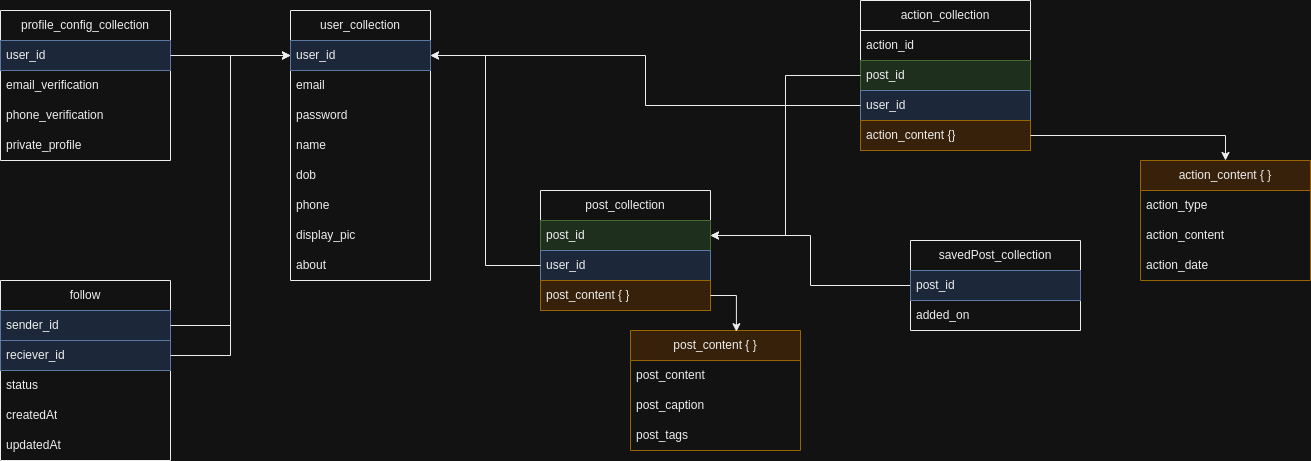

The diagram above was exported from draw.io. Its source (the exported page's mxGraphModel, read from the mxfile embedded in the PNG):
<mxGraphModel dx="1362" dy="801" grid="1" gridSize="10" guides="1" tooltips="1" connect="1" arrows="1" fold="1" page="1" pageScale="1" pageWidth="2336" pageHeight="1654" math="0" shadow="0">
  <root>
    <mxCell id="0" />
    <mxCell id="1" parent="0" />
    <mxCell id="VwqU53w6r4X5JUuo14VW-5" value="user_collection" style="swimlane;fontStyle=0;childLayout=stackLayout;horizontal=1;startSize=30;horizontalStack=0;resizeParent=1;resizeParentMax=0;resizeLast=0;collapsible=1;marginBottom=0;whiteSpace=wrap;html=1;" parent="1" vertex="1">
      <mxGeometry x="480" y="370" width="140" height="270" as="geometry" />
    </mxCell>
    <mxCell id="VwqU53w6r4X5JUuo14VW-6" value="user_id" style="text;strokeColor=#6c8ebf;fillColor=#dae8fc;align=left;verticalAlign=middle;spacingLeft=4;spacingRight=4;overflow=hidden;points=[[0,0.5],[1,0.5]];portConstraint=eastwest;rotatable=0;whiteSpace=wrap;html=1;" parent="VwqU53w6r4X5JUuo14VW-5" vertex="1">
      <mxGeometry y="30" width="140" height="30" as="geometry" />
    </mxCell>
    <mxCell id="VwqU53w6r4X5JUuo14VW-7" value="email" style="text;strokeColor=none;fillColor=none;align=left;verticalAlign=middle;spacingLeft=4;spacingRight=4;overflow=hidden;points=[[0,0.5],[1,0.5]];portConstraint=eastwest;rotatable=0;whiteSpace=wrap;html=1;" parent="VwqU53w6r4X5JUuo14VW-5" vertex="1">
      <mxGeometry y="60" width="140" height="30" as="geometry" />
    </mxCell>
    <mxCell id="VwqU53w6r4X5JUuo14VW-8" value="password" style="text;strokeColor=none;fillColor=none;align=left;verticalAlign=middle;spacingLeft=4;spacingRight=4;overflow=hidden;points=[[0,0.5],[1,0.5]];portConstraint=eastwest;rotatable=0;whiteSpace=wrap;html=1;" parent="VwqU53w6r4X5JUuo14VW-5" vertex="1">
      <mxGeometry y="90" width="140" height="30" as="geometry" />
    </mxCell>
    <mxCell id="VwqU53w6r4X5JUuo14VW-9" value="name" style="text;strokeColor=none;fillColor=none;align=left;verticalAlign=middle;spacingLeft=4;spacingRight=4;overflow=hidden;points=[[0,0.5],[1,0.5]];portConstraint=eastwest;rotatable=0;whiteSpace=wrap;html=1;" parent="VwqU53w6r4X5JUuo14VW-5" vertex="1">
      <mxGeometry y="120" width="140" height="30" as="geometry" />
    </mxCell>
    <mxCell id="VwqU53w6r4X5JUuo14VW-10" value="dob" style="text;strokeColor=none;fillColor=none;align=left;verticalAlign=middle;spacingLeft=4;spacingRight=4;overflow=hidden;points=[[0,0.5],[1,0.5]];portConstraint=eastwest;rotatable=0;whiteSpace=wrap;html=1;" parent="VwqU53w6r4X5JUuo14VW-5" vertex="1">
      <mxGeometry y="150" width="140" height="30" as="geometry" />
    </mxCell>
    <mxCell id="VwqU53w6r4X5JUuo14VW-11" value="phone" style="text;strokeColor=none;fillColor=none;align=left;verticalAlign=middle;spacingLeft=4;spacingRight=4;overflow=hidden;points=[[0,0.5],[1,0.5]];portConstraint=eastwest;rotatable=0;whiteSpace=wrap;html=1;" parent="VwqU53w6r4X5JUuo14VW-5" vertex="1">
      <mxGeometry y="180" width="140" height="30" as="geometry" />
    </mxCell>
    <mxCell id="VwqU53w6r4X5JUuo14VW-21" value="display_pic" style="text;strokeColor=none;fillColor=none;align=left;verticalAlign=middle;spacingLeft=4;spacingRight=4;overflow=hidden;points=[[0,0.5],[1,0.5]];portConstraint=eastwest;rotatable=0;whiteSpace=wrap;html=1;" parent="VwqU53w6r4X5JUuo14VW-5" vertex="1">
      <mxGeometry y="210" width="140" height="30" as="geometry" />
    </mxCell>
    <mxCell id="VwqU53w6r4X5JUuo14VW-20" value="about" style="text;strokeColor=none;fillColor=none;align=left;verticalAlign=middle;spacingLeft=4;spacingRight=4;overflow=hidden;points=[[0,0.5],[1,0.5]];portConstraint=eastwest;rotatable=0;whiteSpace=wrap;html=1;" parent="VwqU53w6r4X5JUuo14VW-5" vertex="1">
      <mxGeometry y="240" width="140" height="30" as="geometry" />
    </mxCell>
    <mxCell id="VwqU53w6r4X5JUuo14VW-12" value="profile_config_collection" style="swimlane;fontStyle=0;childLayout=stackLayout;horizontal=1;startSize=30;horizontalStack=0;resizeParent=1;resizeParentMax=0;resizeLast=0;collapsible=1;marginBottom=0;whiteSpace=wrap;html=1;" parent="1" vertex="1">
      <mxGeometry x="190" y="370" width="170" height="150" as="geometry" />
    </mxCell>
    <mxCell id="VwqU53w6r4X5JUuo14VW-13" value="user_id" style="text;strokeColor=#6c8ebf;fillColor=#dae8fc;align=left;verticalAlign=middle;spacingLeft=4;spacingRight=4;overflow=hidden;points=[[0,0.5],[1,0.5]];portConstraint=eastwest;rotatable=0;whiteSpace=wrap;html=1;" parent="VwqU53w6r4X5JUuo14VW-12" vertex="1">
      <mxGeometry y="30" width="170" height="30" as="geometry" />
    </mxCell>
    <mxCell id="VwqU53w6r4X5JUuo14VW-14" value="email_verification" style="text;strokeColor=none;fillColor=none;align=left;verticalAlign=middle;spacingLeft=4;spacingRight=4;overflow=hidden;points=[[0,0.5],[1,0.5]];portConstraint=eastwest;rotatable=0;whiteSpace=wrap;html=1;" parent="VwqU53w6r4X5JUuo14VW-12" vertex="1">
      <mxGeometry y="60" width="170" height="30" as="geometry" />
    </mxCell>
    <mxCell id="VwqU53w6r4X5JUuo14VW-15" value="phone_verification" style="text;strokeColor=none;fillColor=none;align=left;verticalAlign=middle;spacingLeft=4;spacingRight=4;overflow=hidden;points=[[0,0.5],[1,0.5]];portConstraint=eastwest;rotatable=0;whiteSpace=wrap;html=1;" parent="VwqU53w6r4X5JUuo14VW-12" vertex="1">
      <mxGeometry y="90" width="170" height="30" as="geometry" />
    </mxCell>
    <mxCell id="VwqU53w6r4X5JUuo14VW-17" value="private_profile" style="text;strokeColor=none;fillColor=none;align=left;verticalAlign=middle;spacingLeft=4;spacingRight=4;overflow=hidden;points=[[0,0.5],[1,0.5]];portConstraint=eastwest;rotatable=0;whiteSpace=wrap;html=1;" parent="VwqU53w6r4X5JUuo14VW-12" vertex="1">
      <mxGeometry y="120" width="170" height="30" as="geometry" />
    </mxCell>
    <mxCell id="VwqU53w6r4X5JUuo14VW-22" value="post_collection" style="swimlane;fontStyle=0;childLayout=stackLayout;horizontal=1;startSize=30;horizontalStack=0;resizeParent=1;resizeParentMax=0;resizeLast=0;collapsible=1;marginBottom=0;whiteSpace=wrap;html=1;" parent="1" vertex="1">
      <mxGeometry x="730" y="550" width="170" height="120" as="geometry" />
    </mxCell>
    <mxCell id="VwqU53w6r4X5JUuo14VW-23" value="post_id" style="text;strokeColor=#82b366;fillColor=#d5e8d4;align=left;verticalAlign=middle;spacingLeft=4;spacingRight=4;overflow=hidden;points=[[0,0.5],[1,0.5]];portConstraint=eastwest;rotatable=0;whiteSpace=wrap;html=1;" parent="VwqU53w6r4X5JUuo14VW-22" vertex="1">
      <mxGeometry y="30" width="170" height="30" as="geometry" />
    </mxCell>
    <mxCell id="VwqU53w6r4X5JUuo14VW-24" value="user_id" style="text;strokeColor=#6c8ebf;fillColor=#dae8fc;align=left;verticalAlign=middle;spacingLeft=4;spacingRight=4;overflow=hidden;points=[[0,0.5],[1,0.5]];portConstraint=eastwest;rotatable=0;whiteSpace=wrap;html=1;" parent="VwqU53w6r4X5JUuo14VW-22" vertex="1">
      <mxGeometry y="60" width="170" height="30" as="geometry" />
    </mxCell>
    <mxCell id="VwqU53w6r4X5JUuo14VW-25" value="post_content { }" style="text;strokeColor=#d79b00;fillColor=#ffe6cc;align=left;verticalAlign=middle;spacingLeft=4;spacingRight=4;overflow=hidden;points=[[0,0.5],[1,0.5]];portConstraint=eastwest;rotatable=0;whiteSpace=wrap;html=1;" parent="VwqU53w6r4X5JUuo14VW-22" vertex="1">
      <mxGeometry y="90" width="170" height="30" as="geometry" />
    </mxCell>
    <mxCell id="VwqU53w6r4X5JUuo14VW-27" value="post_content { }" style="swimlane;fontStyle=0;childLayout=stackLayout;horizontal=1;startSize=30;horizontalStack=0;resizeParent=1;resizeParentMax=0;resizeLast=0;collapsible=1;marginBottom=0;whiteSpace=wrap;html=1;fillColor=#ffe6cc;strokeColor=#d79b00;" parent="1" vertex="1">
      <mxGeometry x="820" y="690" width="170" height="120" as="geometry" />
    </mxCell>
    <mxCell id="VwqU53w6r4X5JUuo14VW-28" value="post_content" style="text;strokeColor=none;fillColor=none;align=left;verticalAlign=middle;spacingLeft=4;spacingRight=4;overflow=hidden;points=[[0,0.5],[1,0.5]];portConstraint=eastwest;rotatable=0;whiteSpace=wrap;html=1;" parent="VwqU53w6r4X5JUuo14VW-27" vertex="1">
      <mxGeometry y="30" width="170" height="30" as="geometry" />
    </mxCell>
    <mxCell id="VwqU53w6r4X5JUuo14VW-29" value="post_caption" style="text;strokeColor=none;fillColor=none;align=left;verticalAlign=middle;spacingLeft=4;spacingRight=4;overflow=hidden;points=[[0,0.5],[1,0.5]];portConstraint=eastwest;rotatable=0;whiteSpace=wrap;html=1;" parent="VwqU53w6r4X5JUuo14VW-27" vertex="1">
      <mxGeometry y="60" width="170" height="30" as="geometry" />
    </mxCell>
    <mxCell id="VwqU53w6r4X5JUuo14VW-30" value="post_tags" style="text;strokeColor=none;fillColor=none;align=left;verticalAlign=middle;spacingLeft=4;spacingRight=4;overflow=hidden;points=[[0,0.5],[1,0.5]];portConstraint=eastwest;rotatable=0;whiteSpace=wrap;html=1;" parent="VwqU53w6r4X5JUuo14VW-27" vertex="1">
      <mxGeometry y="90" width="170" height="30" as="geometry" />
    </mxCell>
    <mxCell id="VwqU53w6r4X5JUuo14VW-34" value="action_collection" style="swimlane;fontStyle=0;childLayout=stackLayout;horizontal=1;startSize=30;horizontalStack=0;resizeParent=1;resizeParentMax=0;resizeLast=0;collapsible=1;marginBottom=0;whiteSpace=wrap;html=1;" parent="1" vertex="1">
      <mxGeometry x="1050" y="360" width="170" height="150" as="geometry" />
    </mxCell>
    <mxCell id="VwqU53w6r4X5JUuo14VW-35" value="action_id" style="text;strokeColor=none;fillColor=none;align=left;verticalAlign=middle;spacingLeft=4;spacingRight=4;overflow=hidden;points=[[0,0.5],[1,0.5]];portConstraint=eastwest;rotatable=0;whiteSpace=wrap;html=1;" parent="VwqU53w6r4X5JUuo14VW-34" vertex="1">
      <mxGeometry y="30" width="170" height="30" as="geometry" />
    </mxCell>
    <mxCell id="VwqU53w6r4X5JUuo14VW-36" value="post_id" style="text;strokeColor=#82b366;fillColor=#d5e8d4;align=left;verticalAlign=middle;spacingLeft=4;spacingRight=4;overflow=hidden;points=[[0,0.5],[1,0.5]];portConstraint=eastwest;rotatable=0;whiteSpace=wrap;html=1;" parent="VwqU53w6r4X5JUuo14VW-34" vertex="1">
      <mxGeometry y="60" width="170" height="30" as="geometry" />
    </mxCell>
    <mxCell id="VwqU53w6r4X5JUuo14VW-37" value="user_id" style="text;strokeColor=#6c8ebf;fillColor=#dae8fc;align=left;verticalAlign=middle;spacingLeft=4;spacingRight=4;overflow=hidden;points=[[0,0.5],[1,0.5]];portConstraint=eastwest;rotatable=0;whiteSpace=wrap;html=1;" parent="VwqU53w6r4X5JUuo14VW-34" vertex="1">
      <mxGeometry y="90" width="170" height="30" as="geometry" />
    </mxCell>
    <mxCell id="VwqU53w6r4X5JUuo14VW-38" value="action_content {}" style="text;strokeColor=#d79b00;fillColor=#ffe6cc;align=left;verticalAlign=middle;spacingLeft=4;spacingRight=4;overflow=hidden;points=[[0,0.5],[1,0.5]];portConstraint=eastwest;rotatable=0;whiteSpace=wrap;html=1;" parent="VwqU53w6r4X5JUuo14VW-34" vertex="1">
      <mxGeometry y="120" width="170" height="30" as="geometry" />
    </mxCell>
    <mxCell id="VwqU53w6r4X5JUuo14VW-39" style="edgeStyle=orthogonalEdgeStyle;rounded=0;orthogonalLoop=1;jettySize=auto;html=1;entryX=0.623;entryY=0.01;entryDx=0;entryDy=0;entryPerimeter=0;" parent="1" source="VwqU53w6r4X5JUuo14VW-25" target="VwqU53w6r4X5JUuo14VW-27" edge="1">
      <mxGeometry relative="1" as="geometry" />
    </mxCell>
    <mxCell id="VwqU53w6r4X5JUuo14VW-40" style="edgeStyle=orthogonalEdgeStyle;rounded=0;orthogonalLoop=1;jettySize=auto;html=1;entryX=1;entryY=0.5;entryDx=0;entryDy=0;" parent="1" source="VwqU53w6r4X5JUuo14VW-36" target="VwqU53w6r4X5JUuo14VW-23" edge="1">
      <mxGeometry relative="1" as="geometry" />
    </mxCell>
    <mxCell id="VwqU53w6r4X5JUuo14VW-42" style="edgeStyle=orthogonalEdgeStyle;rounded=0;orthogonalLoop=1;jettySize=auto;html=1;" parent="1" source="VwqU53w6r4X5JUuo14VW-13" target="VwqU53w6r4X5JUuo14VW-6" edge="1">
      <mxGeometry relative="1" as="geometry" />
    </mxCell>
    <mxCell id="VwqU53w6r4X5JUuo14VW-43" style="edgeStyle=orthogonalEdgeStyle;rounded=0;orthogonalLoop=1;jettySize=auto;html=1;entryX=1;entryY=0.5;entryDx=0;entryDy=0;" parent="1" source="VwqU53w6r4X5JUuo14VW-37" target="VwqU53w6r4X5JUuo14VW-6" edge="1">
      <mxGeometry relative="1" as="geometry" />
    </mxCell>
    <mxCell id="VwqU53w6r4X5JUuo14VW-44" style="edgeStyle=orthogonalEdgeStyle;rounded=0;orthogonalLoop=1;jettySize=auto;html=1;entryX=1;entryY=0.5;entryDx=0;entryDy=0;" parent="1" source="VwqU53w6r4X5JUuo14VW-24" target="VwqU53w6r4X5JUuo14VW-6" edge="1">
      <mxGeometry relative="1" as="geometry" />
    </mxCell>
    <mxCell id="VwqU53w6r4X5JUuo14VW-47" value="follow" style="swimlane;fontStyle=0;childLayout=stackLayout;horizontal=1;startSize=30;horizontalStack=0;resizeParent=1;resizeParentMax=0;resizeLast=0;collapsible=1;marginBottom=0;whiteSpace=wrap;html=1;" parent="1" vertex="1">
      <mxGeometry x="190" y="640" width="170" height="180" as="geometry" />
    </mxCell>
    <mxCell id="VwqU53w6r4X5JUuo14VW-48" value="sender_id" style="text;strokeColor=#6c8ebf;fillColor=#dae8fc;align=left;verticalAlign=middle;spacingLeft=4;spacingRight=4;overflow=hidden;points=[[0,0.5],[1,0.5]];portConstraint=eastwest;rotatable=0;whiteSpace=wrap;html=1;" parent="VwqU53w6r4X5JUuo14VW-47" vertex="1">
      <mxGeometry y="30" width="170" height="30" as="geometry" />
    </mxCell>
    <mxCell id="VwqU53w6r4X5JUuo14VW-49" value="reciever_id" style="text;strokeColor=#6c8ebf;fillColor=#dae8fc;align=left;verticalAlign=middle;spacingLeft=4;spacingRight=4;overflow=hidden;points=[[0,0.5],[1,0.5]];portConstraint=eastwest;rotatable=0;whiteSpace=wrap;html=1;" parent="VwqU53w6r4X5JUuo14VW-47" vertex="1">
      <mxGeometry y="60" width="170" height="30" as="geometry" />
    </mxCell>
    <mxCell id="VwqU53w6r4X5JUuo14VW-50" value="status" style="text;strokeColor=none;fillColor=none;align=left;verticalAlign=middle;spacingLeft=4;spacingRight=4;overflow=hidden;points=[[0,0.5],[1,0.5]];portConstraint=eastwest;rotatable=0;whiteSpace=wrap;html=1;" parent="VwqU53w6r4X5JUuo14VW-47" vertex="1">
      <mxGeometry y="90" width="170" height="30" as="geometry" />
    </mxCell>
    <mxCell id="VwqU53w6r4X5JUuo14VW-51" value="createdAt" style="text;strokeColor=none;fillColor=none;align=left;verticalAlign=middle;spacingLeft=4;spacingRight=4;overflow=hidden;points=[[0,0.5],[1,0.5]];portConstraint=eastwest;rotatable=0;whiteSpace=wrap;html=1;" parent="VwqU53w6r4X5JUuo14VW-47" vertex="1">
      <mxGeometry y="120" width="170" height="30" as="geometry" />
    </mxCell>
    <mxCell id="VwqU53w6r4X5JUuo14VW-52" value="updatedAt" style="text;strokeColor=none;fillColor=none;align=left;verticalAlign=middle;spacingLeft=4;spacingRight=4;overflow=hidden;points=[[0,0.5],[1,0.5]];portConstraint=eastwest;rotatable=0;whiteSpace=wrap;html=1;" parent="VwqU53w6r4X5JUuo14VW-47" vertex="1">
      <mxGeometry y="150" width="170" height="30" as="geometry" />
    </mxCell>
    <mxCell id="VwqU53w6r4X5JUuo14VW-55" style="edgeStyle=orthogonalEdgeStyle;rounded=0;orthogonalLoop=1;jettySize=auto;html=1;" parent="1" source="VwqU53w6r4X5JUuo14VW-48" target="VwqU53w6r4X5JUuo14VW-6" edge="1">
      <mxGeometry relative="1" as="geometry" />
    </mxCell>
    <mxCell id="VwqU53w6r4X5JUuo14VW-56" style="edgeStyle=orthogonalEdgeStyle;rounded=0;orthogonalLoop=1;jettySize=auto;html=1;" parent="1" source="VwqU53w6r4X5JUuo14VW-49" target="VwqU53w6r4X5JUuo14VW-6" edge="1">
      <mxGeometry relative="1" as="geometry" />
    </mxCell>
    <mxCell id="VwqU53w6r4X5JUuo14VW-58" value="action_content { }" style="swimlane;fontStyle=0;childLayout=stackLayout;horizontal=1;startSize=30;horizontalStack=0;resizeParent=1;resizeParentMax=0;resizeLast=0;collapsible=1;marginBottom=0;whiteSpace=wrap;html=1;fillColor=#ffe6cc;strokeColor=#d79b00;" parent="1" vertex="1">
      <mxGeometry x="1330" y="520" width="170" height="120" as="geometry" />
    </mxCell>
    <mxCell id="VwqU53w6r4X5JUuo14VW-59" value="action_type" style="text;strokeColor=none;fillColor=none;align=left;verticalAlign=middle;spacingLeft=4;spacingRight=4;overflow=hidden;points=[[0,0.5],[1,0.5]];portConstraint=eastwest;rotatable=0;whiteSpace=wrap;html=1;" parent="VwqU53w6r4X5JUuo14VW-58" vertex="1">
      <mxGeometry y="30" width="170" height="30" as="geometry" />
    </mxCell>
    <mxCell id="VwqU53w6r4X5JUuo14VW-60" value="action_content" style="text;strokeColor=none;fillColor=none;align=left;verticalAlign=middle;spacingLeft=4;spacingRight=4;overflow=hidden;points=[[0,0.5],[1,0.5]];portConstraint=eastwest;rotatable=0;whiteSpace=wrap;html=1;" parent="VwqU53w6r4X5JUuo14VW-58" vertex="1">
      <mxGeometry y="60" width="170" height="30" as="geometry" />
    </mxCell>
    <mxCell id="VwqU53w6r4X5JUuo14VW-61" value="action_date" style="text;strokeColor=none;fillColor=none;align=left;verticalAlign=middle;spacingLeft=4;spacingRight=4;overflow=hidden;points=[[0,0.5],[1,0.5]];portConstraint=eastwest;rotatable=0;whiteSpace=wrap;html=1;" parent="VwqU53w6r4X5JUuo14VW-58" vertex="1">
      <mxGeometry y="90" width="170" height="30" as="geometry" />
    </mxCell>
    <mxCell id="VwqU53w6r4X5JUuo14VW-63" style="edgeStyle=orthogonalEdgeStyle;rounded=0;orthogonalLoop=1;jettySize=auto;html=1;entryX=0.5;entryY=0;entryDx=0;entryDy=0;" parent="1" source="VwqU53w6r4X5JUuo14VW-38" target="VwqU53w6r4X5JUuo14VW-58" edge="1">
      <mxGeometry relative="1" as="geometry" />
    </mxCell>
    <mxCell id="VwqU53w6r4X5JUuo14VW-70" style="edgeStyle=orthogonalEdgeStyle;rounded=0;orthogonalLoop=1;jettySize=auto;html=1;entryX=1;entryY=0.5;entryDx=0;entryDy=0;" parent="1" source="VwqU53w6r4X5JUuo14VW-64" target="VwqU53w6r4X5JUuo14VW-23" edge="1">
      <mxGeometry relative="1" as="geometry" />
    </mxCell>
    <mxCell id="VwqU53w6r4X5JUuo14VW-64" value="savedPost_collection" style="swimlane;fontStyle=0;childLayout=stackLayout;horizontal=1;startSize=30;horizontalStack=0;resizeParent=1;resizeParentMax=0;resizeLast=0;collapsible=1;marginBottom=0;whiteSpace=wrap;html=1;" parent="1" vertex="1">
      <mxGeometry x="1100" y="600" width="170" height="90" as="geometry" />
    </mxCell>
    <mxCell id="VwqU53w6r4X5JUuo14VW-65" value="post_id" style="text;strokeColor=#6c8ebf;fillColor=#dae8fc;align=left;verticalAlign=middle;spacingLeft=4;spacingRight=4;overflow=hidden;points=[[0,0.5],[1,0.5]];portConstraint=eastwest;rotatable=0;whiteSpace=wrap;html=1;" parent="VwqU53w6r4X5JUuo14VW-64" vertex="1">
      <mxGeometry y="30" width="170" height="30" as="geometry" />
    </mxCell>
    <mxCell id="VwqU53w6r4X5JUuo14VW-68" value="added_on" style="text;strokeColor=none;fillColor=none;align=left;verticalAlign=middle;spacingLeft=4;spacingRight=4;overflow=hidden;points=[[0,0.5],[1,0.5]];portConstraint=eastwest;rotatable=0;whiteSpace=wrap;html=1;" parent="VwqU53w6r4X5JUuo14VW-64" vertex="1">
      <mxGeometry y="60" width="170" height="30" as="geometry" />
    </mxCell>
  </root>
</mxGraphModel>